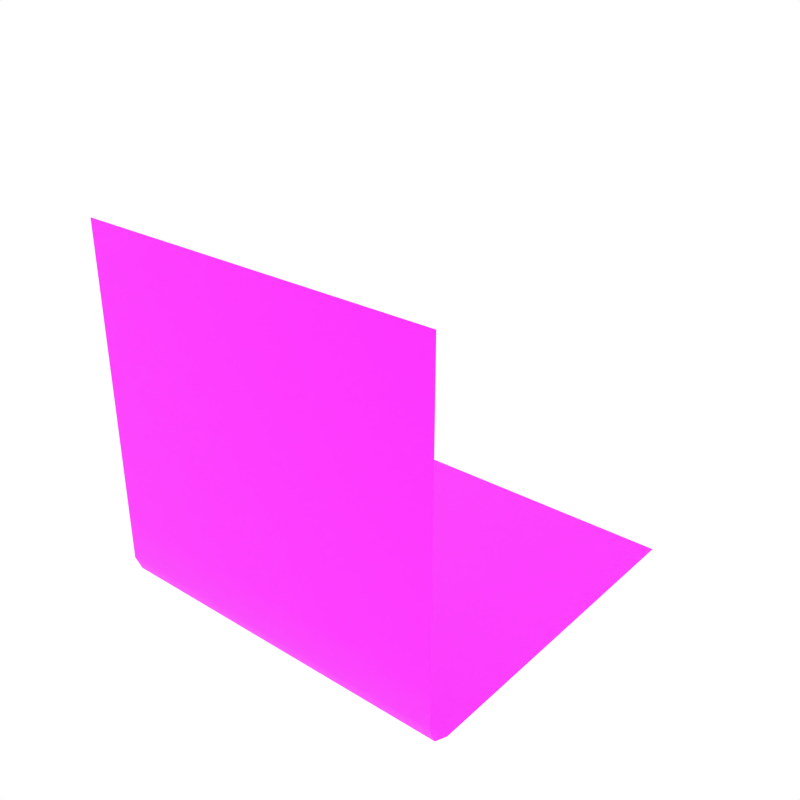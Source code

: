 # Source: cube_grass_side_bottom.blend  (saved by Blender 2.93.20; exported with 4.5.12 LTS)
import bpy
from mathutils import Matrix  # noqa: F401  (used for matrix-valued properties, if any)

bpy.ops.wm.read_factory_settings(use_empty=True)
scene = bpy.context.scene
scene.name = 'Scene'

# ---- collections
col_collection_1 = bpy.data.collections.new('Collection 1'); scene.collection.children.link(col_collection_1)

# ---- images (referenced by path relative to the original .blend; pixels are not part of the script)
import os
ASSET_DIR = os.environ.get("B2B_ASSET_DIR", "")  # directory of the original .blend (textures are referenced by path, not embedded)
HERE = os.path.dirname(os.path.abspath(__file__))  # packed textures are extracted next to this script under _unpacked/

def load_image(name, relpath, width, height, colorspace="sRGB"):
    """Load a texture the original file referenced (path relative to the .blend, or extracted next to this script)."""
    p = next((c for c in (os.path.join(HERE, relpath), os.path.join(ASSET_DIR, relpath)) if relpath and os.path.exists(c)), "")
    if p:
        img = bpy.data.images.load(p, check_existing=True)
        img.name = name
    else:  # same state as the original file: an image datablock whose file is absent (Cycles renders it pink)
        img = bpy.data.images.new(name, width, height)
        img.source = "FILE"
        img.filepath = "//" + (relpath or name)
    img.colorspace_settings.name = colorspace
    return img
img_dirt_1_dds = load_image('dirt_1.dds', 'dirt_1.dds', 1024, 1024, 'sRGB')
img_dirt_2_dds = load_image('dirt_2.dds', 'dirt_2.dds', 1024, 1024, 'sRGB')
img_dirt_3_dds = load_image('dirt_3.dds', 'dirt_3.dds', 1024, 1024, 'sRGB')

# ---- materials (node trees are filled in below, after node groups)
mat_green_light = bpy.data.materials.new('Green_Light')
mat_green_light.alpha_threshold = 0.0
mat_green_light.diffuse_color = (0.3129, 0.4109, 0.02278, 1.0)
mat_green_light.roughness = 0.5
mat_dirt_1 = bpy.data.materials.new('Dirt_1')
mat_dirt_1.alpha_threshold = 0.0
mat_dirt_1.diffuse_color = (0.4869, 0.247, 0.1019, 1.0)
mat_dirt_1.roughness = 0.5
mat_dirt_2 = bpy.data.materials.new('Dirt_2')
mat_dirt_2.alpha_threshold = 0.0
mat_dirt_2.diffuse_color = (0.3185, 0.1634, 0.06886, 1.0)
mat_dirt_2.roughness = 0.5
mat_dirt_3 = bpy.data.materials.new('Dirt_3')
mat_dirt_3.alpha_threshold = 0.0
mat_dirt_3.diffuse_color = (0.7874, 0.3653, 0.1699, 1.0)
mat_dirt_3.roughness = 0.5

# ---- node groups
ng_auto_smooth = bpy.data.node_groups.new('Auto Smooth', 'GeometryNodeTree')
_s = ng_auto_smooth.interface.new_socket(name='Geometry', in_out='OUTPUT', socket_type='NodeSocketGeometry')
_s = ng_auto_smooth.interface.new_socket(name='Geometry', in_out='INPUT', socket_type='NodeSocketGeometry')
_s = ng_auto_smooth.interface.new_socket(name='Angle', in_out='INPUT', socket_type='NodeSocketFloat')
_s.subtype = 'ANGLE'
_s.min_value = 0.0
_s.max_value = 3.142
ng_auto_smooth.is_modifier = True
_N = ng_auto_smooth.nodes; _L = ng_auto_smooth.links
n0 = _N.new('NodeGroupOutput'); n0.name = 'Group Output'; n0.location = (480, -100)
n1 = _N.new('NodeGroupInput'); n1.name = 'Group Input'; n1.location = (-420, -300)
n2 = _N.new('NodeGroupInput'); n2.name = 'Group Input.001'; n2.location = (-60, -100)
n3 = _N.new('GeometryNodeSetShadeSmooth'); n3.name = 'Set Shade Smooth'; n3.location = (120, -100)
n3.domain = 'EDGE'
n4 = _N.new('GeometryNodeSetShadeSmooth'); n4.name = 'Set Shade Smooth.001'; n4.location = (300, -100)
n5 = _N.new('GeometryNodeInputMeshEdgeAngle'); n5.name = 'Edge Angle'; n5.location = (-420, -220)
n6 = _N.new('GeometryNodeInputEdgeSmooth'); n6.name = 'Is Edge Smooth'; n6.location = (-60, -160)
n7 = _N.new('GeometryNodeInputShadeSmooth'); n7.name = 'Is Face Smooth'; n7.location = (-240, -340)
n8 = _N.new('FunctionNodeBooleanMath'); n8.name = 'Boolean Math'; n8.location = (-60, -220)
n9 = _N.new('FunctionNodeCompare'); n9.name = 'Compare'; n9.location = (-240, -180)
n9.operation = 'LESS_EQUAL'
_L.new(n5.outputs[0], n9.inputs[0])
_L.new(n4.outputs[0], n0.inputs[0])
_L.new(n1.outputs[1], n9.inputs[1])
_L.new(n9.outputs[0], n8.inputs[0])
_L.new(n7.outputs[0], n8.inputs[1])
_L.new(n2.outputs[0], n3.inputs[0])
_L.new(n6.outputs[0], n3.inputs[1])
_L.new(n3.outputs[0], n4.inputs[0])
_L.new(n8.outputs[0], n3.inputs[2])
n0.is_active_output = True

# ---- material node trees
mat_dirt_1.use_nodes = True; mat_dirt_1.node_tree.nodes.clear()
_N = mat_dirt_1.node_tree.nodes; _L = mat_dirt_1.node_tree.links
n0 = _N.new('ShaderNodeBsdfPrincipled'); n0.name = 'Principled BSDF'; n0.location = (10, 300)
n0.distribution = 'GGX'
n0.subsurface_method = 'BURLEY'
n0.inputs[3].default_value = 1.45
n0.inputs[27].default_value = (0.0, 0.0, 0.0, 1.0)
n0.inputs[28].default_value = 1.0
n1 = _N.new('ShaderNodeOutputMaterial'); n1.name = 'Material Output'; n1.location = (300, 300)
n2 = _N.new('ShaderNodeTexImage'); n2.name = 'Image Texture'; n2.location = (-280, 270)
n2.image = img_dirt_1_dds
_L.new(n0.outputs[0], n1.inputs[0])
_L.new(n2.outputs[0], n0.inputs[0])
n1.is_active_output = True
mat_dirt_2.use_nodes = True; mat_dirt_2.node_tree.nodes.clear()
_N = mat_dirt_2.node_tree.nodes; _L = mat_dirt_2.node_tree.links
n0 = _N.new('ShaderNodeBsdfPrincipled'); n0.name = 'Principled BSDF'; n0.location = (10, 300)
n0.distribution = 'GGX'
n0.subsurface_method = 'BURLEY'
n0.inputs[3].default_value = 1.45
n0.inputs[27].default_value = (0.0, 0.0, 0.0, 1.0)
n0.inputs[28].default_value = 1.0
n1 = _N.new('ShaderNodeOutputMaterial'); n1.name = 'Material Output'; n1.location = (300, 300)
n2 = _N.new('ShaderNodeTexImage'); n2.name = 'Image Texture'; n2.location = (-280, 270)
n2.image = img_dirt_2_dds
_L.new(n0.outputs[0], n1.inputs[0])
_L.new(n2.outputs[0], n0.inputs[0])
n1.is_active_output = True
mat_dirt_3.use_nodes = True; mat_dirt_3.node_tree.nodes.clear()
_N = mat_dirt_3.node_tree.nodes; _L = mat_dirt_3.node_tree.links
n0 = _N.new('ShaderNodeBsdfPrincipled'); n0.name = 'Principled BSDF'; n0.location = (10, 300)
n0.distribution = 'GGX'
n0.subsurface_method = 'BURLEY'
n0.inputs[3].default_value = 1.45
n0.inputs[27].default_value = (0.0, 0.0, 0.0, 1.0)
n0.inputs[28].default_value = 1.0
n1 = _N.new('ShaderNodeOutputMaterial'); n1.name = 'Material Output'; n1.location = (300, 300)
n2 = _N.new('ShaderNodeTexImage'); n2.name = 'Image Texture'; n2.location = (-280, 270)
n2.image = img_dirt_3_dds
_L.new(n0.outputs[0], n1.inputs[0])
_L.new(n2.outputs[0], n0.inputs[0])
n1.is_active_output = True

# ---- world
world_world = bpy.data.worlds.new('World'); scene.world = world_world
world_world.color = (1.0, 1.0, 1.0)
world_world.use_sun_shadow = False
world_world.sun_shadow_jitter_overblur = 0.0
world_world.cycles.sampling_method = 'NONE'
world_world.cycles.sample_map_resolution = 256

# ---- meshes
me_cube_388 = bpy.data.meshes.new('Cube.388')
me_cube_388.from_pydata([(1.0, 1.0, -1.0), (-1.0, 1.0, -1.0), (1.0, -1.0, -0.8736), (1.0, -0.8736, -1.0), (1.0, -0.963, -0.963), (-1.0, -0.8736, -1.0), (-1.0, -1.0, -0.8736), (-1.0, -0.963, -0.963), (-1.0, -1.0, -0.624), (-1.0, -1.0, -0.3277), (-1.0, -1.0, -0.0243), (-1.0, -1.0, 0.2813), (-1.0, -1.0, 0.624), (1.0, -1.0, 0.624), (1.0, -1.0, 0.2813), (1.0, -1.0, -0.0243), (1.0, -1.0, -0.3277), (1.0, -1.0, -0.624), (1.0, -1.0, 1.0), (-1.0, -1.0, 1.0)], [], [(8, 6, 2, 17), (0, 3, 5, 1), (2, 6, 7, 4), (4, 7, 5, 3), (9, 16, 15, 10), (12, 11, 14, 13), (11, 10, 15, 14), (9, 8, 17, 16), (12, 13, 18, 19)])
me_cube_388.polygons.foreach_set('use_smooth', [True] * 9)
me_cube_388.polygons.foreach_set('material_index', [3, 1, 1, 1, 1, 2, 3, 2, 1])
_uv = me_cube_388.uv_layers.new(name='UVMap')
_uv.uv.foreach_set('vector', [0.4164, 0.0, 0.4804, 0.0, 0.4804, 0.5135, 0.4164, 0.5135, 1.0, 0.5135, 0.5282, 0.5135, 0.5282, 0.0, 1.0, 0.0, 0.4804, 0.5135, 0.4804, 0.0, 0.5038, 0.0, 0.5038, 0.5135, 0.5038, 0.5135, 0.5038, 0.0, 0.5282, 0.0, 0.5282, 0.5135, 0.3404, 0.0, 0.3404, 0.5135, 0.2626, 0.5135, 0.2626, 0.0, 0.0964, 0.0, 0.1843, 0.0, 0.1843, 0.5135, 0.0964, 0.5135, 0.1843, 0.0, 0.2626, 0.0, 0.2626, 0.5135, 0.1843, 0.5135, 0.3404, 0.0, 0.4164, 0.0, 0.4164, 0.5135, 0.3404, 0.5135, 0.0964, 0.0, 0.0964, 0.5135, 0.0, 0.5135, 0.0, 0.0])
me_cube_388.materials.append(mat_green_light)
me_cube_388.materials.append(mat_dirt_1)
me_cube_388.materials.append(mat_dirt_2)
me_cube_388.materials.append(mat_dirt_3)
me_cube_388.use_remesh_preserve_volume = False
me_cube_388.use_remesh_preserve_attributes = False
me_cube_388.use_mirror_vertex_groups = False
me_cube_388.update()

# ---- objects
ob_cube_grass_sidebottom_tall = bpy.data.objects.new('Cube_Grass_SideBottom_Tall', me_cube_388)

# ---- transforms, parenting, visibility, modifiers, constraints
ob_cube_grass_sidebottom_tall.location = (0.0, 0.0, 0.0)
ob_cube_grass_sidebottom_tall.lineart.crease_threshold = 0.0
_m = ob_cube_grass_sidebottom_tall.modifiers.new('Auto Smooth', 'NODES')
_m.node_group = ng_auto_smooth
_gi = [s.identifier for s in ng_auto_smooth.interface.items_tree if s.item_type == 'SOCKET' and s.in_out == 'INPUT']
_m[_gi[1]] = 0.7051  # Angle

# ---- collection membership
col_collection_1.objects.link(ob_cube_grass_sidebottom_tall)

# ---- scene / render settings (as saved in the file)
scene.frame_start = 1; scene.frame_end = 250; scene.frame_set(0)
scene.render.engine = 'CYCLES'
scene.render.resolution_x = 1000
scene.render.resolution_y = 1000
scene.render.dither_intensity = 0.0
scene.cycles.samples = 200
scene.cycles.sampling_pattern = 'TABULATED_SOBOL'
scene.cycles.light_sampling_threshold = 0.0
scene.cycles.use_adaptive_sampling = False
scene.cycles.use_light_tree = False
scene.cycles.caustics_reflective = False
scene.cycles.caustics_refractive = False
scene.cycles.blur_glossy = 0.0
scene.cycles.max_bounces = 2
scene.cycles.pixel_filter_type = 'GAUSSIAN'
scene.cycles.sample_clamp_indirect = 0.0
scene.view_settings.view_transform = 'Standard'
bpy.context.view_layer.update()

# ---- added for rendering (the .blend has no active camera): camera
cam_auto = bpy.data.cameras.new('AutoCamera')
cam_auto.lens = 50.0
cam_auto.sensor_width = 36.0
cam_auto.clip_end = 1000.0
ob_auto_camera = bpy.data.objects.new('AutoCamera', cam_auto)
scene.collection.objects.link(ob_auto_camera)
ob_auto_camera.location = (3.20507, -3.84609, 2.56406)
ob_auto_camera.rotation_euler = (1.09748, -7.21219e-08, 0.694738)
scene.camera = ob_auto_camera
bpy.context.view_layer.update()
